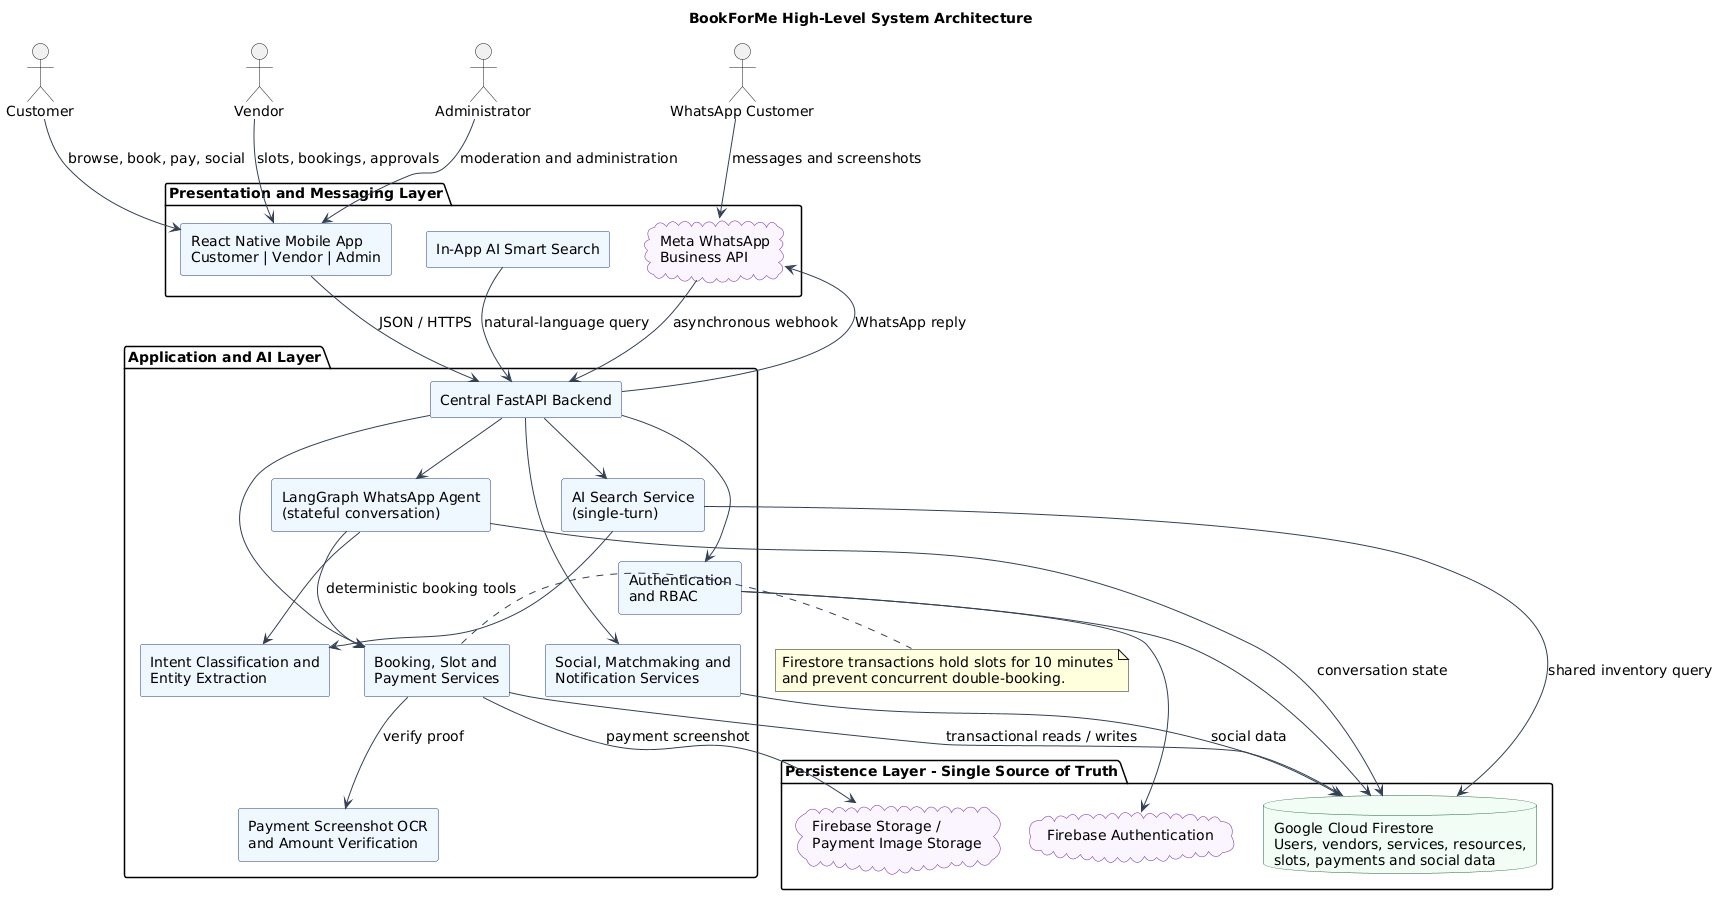

The diagram above was rendered by PlantUML. Its source (embedded in the PNG):
@startuml
title BookForMe High-Level System Architecture

top to bottom direction
skinparam backgroundColor white
skinparam shadowing false
skinparam defaultFontName Arial
skinparam defaultFontSize 14
skinparam componentStyle rectangle
skinparam ArrowColor #334155
skinparam ComponentBorderColor #1E3A8A
skinparam ComponentBackgroundColor #EFF6FF
skinparam DatabaseBorderColor #166534
skinparam DatabaseBackgroundColor #F0FDF4
skinparam CloudBorderColor #6B21A8
skinparam CloudBackgroundColor #FAF5FF
skinparam RectangleBorderColor #64748B
skinparam RectangleBackgroundColor #F8FAFC

actor Customer
actor Vendor
actor Administrator as Admin
actor "WhatsApp Customer" as WAUser

package "Presentation and Messaging Layer" {
  component "React Native Mobile App\nCustomer | Vendor | Admin" as Mobile
  component "In-App AI Smart Search" as SmartUI
  cloud "Meta WhatsApp\nBusiness API" as WAAPI
  Mobile -[hidden]right- SmartUI
  SmartUI -[hidden]right- WAAPI
}

package "Application and AI Layer" {
  component "Central FastAPI Backend" as API
  component "Authentication\nand RBAC" as Auth
  component "Booking, Slot and\nPayment Services" as Booking
  component "Social, Matchmaking and\nNotification Services" as Social
  component "AI Search Service\n(single-turn)" as AISearch
  component "LangGraph WhatsApp Agent\n(stateful conversation)" as Agent
  component "Intent Classification and\nEntity Extraction" as NLU
  component "Payment Screenshot OCR\nand Amount Verification" as OCR

  Auth -[hidden]right- Booking
  Booking -[hidden]right- Social
  AISearch -[hidden]right- Agent
  Agent -[hidden]right- NLU
  NLU -[hidden]right- OCR
}

package "Persistence Layer - Single Source of Truth" {
  cloud "Firebase Authentication" as FirebaseAuth
  database "Google Cloud Firestore\nUsers, vendors, services, resources,\nslots, payments and social data" as Firestore
  cloud "Firebase Storage /\nPayment Image Storage" as Storage
  FirebaseAuth -[hidden]right- Firestore
  Firestore -[hidden]right- Storage
}

Customer --> Mobile : browse, book, pay, social
Vendor --> Mobile : slots, bookings, approvals
Admin --> Mobile : moderation and administration
WAUser --> WAAPI : messages and screenshots

Mobile --> API : JSON / HTTPS
SmartUI --> API : natural-language query
WAAPI --> API : asynchronous webhook
API --> WAAPI : WhatsApp reply

API --> Auth
API --> Booking
API --> Social
API --> AISearch
API --> Agent
AISearch --> NLU
Agent --> NLU
Agent --> Booking : deterministic booking tools
Booking --> OCR : verify proof

Auth --> FirebaseAuth
Auth --> Firestore
Booking --> Firestore : transactional reads / writes
Social --> Firestore : social data
AISearch --> Firestore : shared inventory query
Agent --> Firestore : conversation state
Booking --> Storage : payment screenshot

note right of Booking
  Firestore transactions hold slots for 10 minutes
  and prevent concurrent double-booking.
end note

@enduml